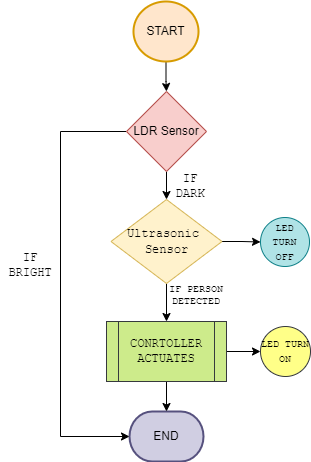

The diagram above was exported from draw.io. Its source (the exported page's mxGraphModel, read from the mxfile embedded in the PNG):
<mxGraphModel dx="782" dy="507" grid="0" gridSize="10" guides="1" tooltips="1" connect="1" arrows="1" fold="1" page="1" pageScale="1" pageWidth="850" pageHeight="1100" math="0" shadow="0">
  <root>
    <mxCell id="0" />
    <mxCell id="1" parent="0" />
    <mxCell id="qtM8OCaT9owZAXtHNy6T-4" value="" style="edgeStyle=orthogonalEdgeStyle;rounded=0;orthogonalLoop=1;jettySize=auto;html=1;" parent="1" source="qtM8OCaT9owZAXtHNy6T-1" target="qtM8OCaT9owZAXtHNy6T-3" edge="1">
      <mxGeometry relative="1" as="geometry" />
    </mxCell>
    <mxCell id="qtM8OCaT9owZAXtHNy6T-1" value="START" style="strokeWidth=2;html=1;shape=mxgraph.flowchart.start_2;whiteSpace=wrap;fillColor=#ffe6cc;strokeColor=#d79b00;" parent="1" vertex="1">
      <mxGeometry x="393" y="20" width="65" height="60" as="geometry" />
    </mxCell>
    <mxCell id="qtM8OCaT9owZAXtHNy6T-2" value="END" style="strokeWidth=2;html=1;shape=mxgraph.flowchart.terminator;whiteSpace=wrap;fillColor=#d0cee2;strokeColor=#56517e;" parent="1" vertex="1">
      <mxGeometry x="389" y="430" width="74" height="50" as="geometry" />
    </mxCell>
    <mxCell id="qtM8OCaT9owZAXtHNy6T-6" value="" style="edgeStyle=orthogonalEdgeStyle;rounded=0;orthogonalLoop=1;jettySize=auto;html=1;fontFamily=Courier New;" parent="1" source="qtM8OCaT9owZAXtHNy6T-3" target="qtM8OCaT9owZAXtHNy6T-5" edge="1">
      <mxGeometry relative="1" as="geometry" />
    </mxCell>
    <mxCell id="qtM8OCaT9owZAXtHNy6T-10" style="edgeStyle=orthogonalEdgeStyle;rounded=0;orthogonalLoop=1;jettySize=auto;html=1;entryX=0;entryY=0.5;entryDx=0;entryDy=0;entryPerimeter=0;fontFamily=Courier New;" parent="1" source="qtM8OCaT9owZAXtHNy6T-3" target="qtM8OCaT9owZAXtHNy6T-2" edge="1">
      <mxGeometry relative="1" as="geometry">
        <Array as="points">
          <mxPoint x="320" y="150" />
          <mxPoint x="320" y="455" />
        </Array>
      </mxGeometry>
    </mxCell>
    <mxCell id="qtM8OCaT9owZAXtHNy6T-3" value="LDR Sensor" style="rhombus;whiteSpace=wrap;html=1;fillColor=#f8cecc;strokeColor=#b85450;" parent="1" vertex="1">
      <mxGeometry x="386" y="110" width="80" height="80" as="geometry" />
    </mxCell>
    <mxCell id="qtM8OCaT9owZAXtHNy6T-8" value="" style="edgeStyle=orthogonalEdgeStyle;rounded=0;orthogonalLoop=1;jettySize=auto;html=1;fontFamily=Courier New;" parent="1" source="qtM8OCaT9owZAXtHNy6T-5" edge="1">
      <mxGeometry relative="1" as="geometry">
        <mxPoint x="426" y="340" as="targetPoint" />
      </mxGeometry>
    </mxCell>
    <mxCell id="qtM8OCaT9owZAXtHNy6T-18" value="" style="edgeStyle=orthogonalEdgeStyle;rounded=0;orthogonalLoop=1;jettySize=auto;html=1;fontFamily=Courier New;fontSize=10;" parent="1" source="qtM8OCaT9owZAXtHNy6T-5" target="qtM8OCaT9owZAXtHNy6T-17" edge="1">
      <mxGeometry relative="1" as="geometry" />
    </mxCell>
    <mxCell id="qtM8OCaT9owZAXtHNy6T-5" value="&lt;font face=&quot;Courier New&quot;&gt;Ultrasonic&amp;nbsp; Sensor&lt;/font&gt;" style="rhombus;whiteSpace=wrap;html=1;fillColor=#fff2cc;strokeColor=#d6b656;" parent="1" vertex="1">
      <mxGeometry x="370.5" y="218" width="111" height="84" as="geometry" />
    </mxCell>
    <mxCell id="qtM8OCaT9owZAXtHNy6T-9" value="" style="edgeStyle=orthogonalEdgeStyle;rounded=0;orthogonalLoop=1;jettySize=auto;html=1;fontFamily=Courier New;" parent="1" target="qtM8OCaT9owZAXtHNy6T-2" edge="1">
      <mxGeometry relative="1" as="geometry">
        <mxPoint x="426" y="400" as="sourcePoint" />
      </mxGeometry>
    </mxCell>
    <mxCell id="qtM8OCaT9owZAXtHNy6T-11" value="IF DARK" style="text;html=1;strokeColor=none;fillColor=none;align=center;verticalAlign=middle;whiteSpace=wrap;rounded=0;fontFamily=Courier New;" parent="1" vertex="1">
      <mxGeometry x="425" y="190" width="50" height="30" as="geometry" />
    </mxCell>
    <mxCell id="qtM8OCaT9owZAXtHNy6T-12" value="IF BRIGHT" style="text;html=1;strokeColor=none;fillColor=none;align=center;verticalAlign=middle;whiteSpace=wrap;rounded=0;fontFamily=Courier New;" parent="1" vertex="1">
      <mxGeometry x="260" y="269" width="60" height="30" as="geometry" />
    </mxCell>
    <mxCell id="qtM8OCaT9owZAXtHNy6T-15" value="" style="edgeStyle=orthogonalEdgeStyle;rounded=0;orthogonalLoop=1;jettySize=auto;html=1;fontFamily=Courier New;" parent="1" source="qtM8OCaT9owZAXtHNy6T-13" target="qtM8OCaT9owZAXtHNy6T-14" edge="1">
      <mxGeometry relative="1" as="geometry" />
    </mxCell>
    <mxCell id="qtM8OCaT9owZAXtHNy6T-13" value="CONRTOLLER ACTUATES" style="shape=process;whiteSpace=wrap;html=1;backgroundOutline=1;fontFamily=Courier New;fillColor=#cdeb8b;strokeColor=#36393d;" parent="1" vertex="1">
      <mxGeometry x="366" y="340" width="120" height="60" as="geometry" />
    </mxCell>
    <mxCell id="qtM8OCaT9owZAXtHNy6T-14" value="&lt;font style=&quot;font-size: 10px&quot;&gt;LED TURN ON&lt;/font&gt;" style="ellipse;whiteSpace=wrap;html=1;aspect=fixed;fontFamily=Courier New;fillColor=#ffff88;strokeColor=#36393d;" parent="1" vertex="1">
      <mxGeometry x="520" y="345" width="50" height="50" as="geometry" />
    </mxCell>
    <mxCell id="qtM8OCaT9owZAXtHNy6T-16" value="IF PERSON DETECTED" style="text;html=1;strokeColor=none;fillColor=none;align=center;verticalAlign=middle;whiteSpace=wrap;rounded=0;fontFamily=Courier New;fontSize=10;" parent="1" vertex="1">
      <mxGeometry x="426" y="299" width="60" height="30" as="geometry" />
    </mxCell>
    <mxCell id="qtM8OCaT9owZAXtHNy6T-17" value="&lt;font style=&quot;font-size: 10px&quot;&gt;LED TURN OFF&lt;/font&gt;" style="ellipse;whiteSpace=wrap;html=1;aspect=fixed;fontFamily=Courier New;fillColor=#b0e3e6;strokeColor=#0e8088;" parent="1" vertex="1">
      <mxGeometry x="520" y="236" width="49" height="49" as="geometry" />
    </mxCell>
  </root>
</mxGraphModel>